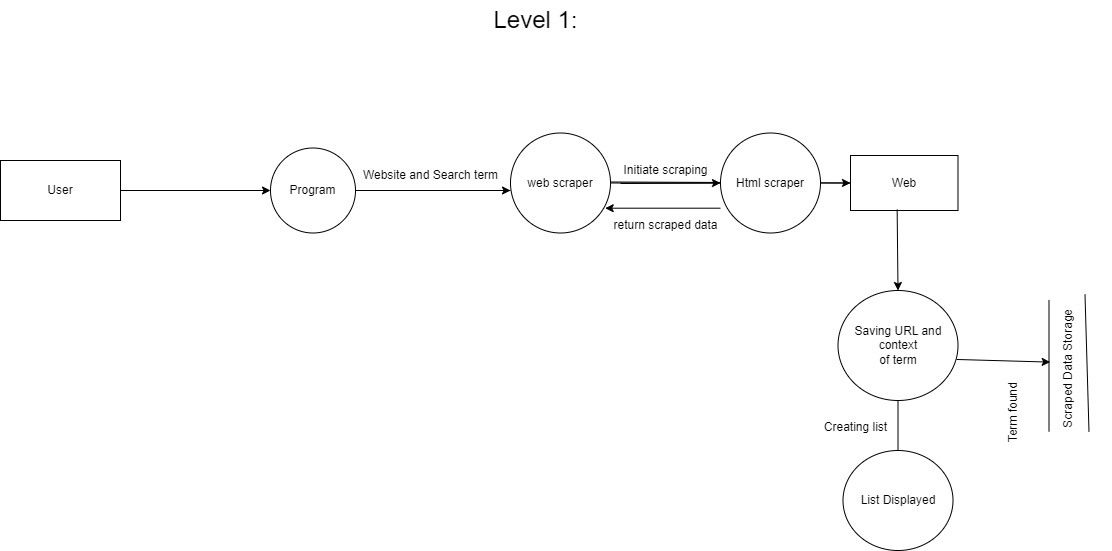

The diagram above was exported from draw.io. Its source (the exported page's mxGraphModel, read from the mxfile embedded in the PNG):
<mxGraphModel dx="1170" dy="588" grid="1" gridSize="10" guides="1" tooltips="1" connect="1" arrows="1" fold="1" page="1" pageScale="1" pageWidth="850" pageHeight="1100" math="0" shadow="0">
  <root>
    <mxCell id="0" />
    <mxCell id="1" parent="0" />
    <mxCell id="_QkS_TZStS5dFMr00kYL-1" value="Program" style="ellipse;whiteSpace=wrap;html=1;aspect=fixed;" parent="1" vertex="1">
      <mxGeometry x="330" y="227.5" width="85" height="85" as="geometry" />
    </mxCell>
    <mxCell id="_QkS_TZStS5dFMr00kYL-2" value="User" style="rounded=0;whiteSpace=wrap;html=1;" parent="1" vertex="1">
      <mxGeometry x="60" y="240" width="120" height="60" as="geometry" />
    </mxCell>
    <mxCell id="_QkS_TZStS5dFMr00kYL-10" value="" style="endArrow=none;html=1;rounded=0;entryX=1;entryY=0.5;entryDx=0;entryDy=0;" parent="1" edge="1">
      <mxGeometry width="50" height="50" relative="1" as="geometry">
        <mxPoint x="570" y="270" as="sourcePoint" />
        <mxPoint x="415" y="270" as="targetPoint" />
      </mxGeometry>
    </mxCell>
    <mxCell id="_QkS_TZStS5dFMr00kYL-12" value="Website and Search term" style="text;html=1;align=center;verticalAlign=middle;resizable=0;points=[];autosize=1;strokeColor=none;fillColor=none;" parent="1" vertex="1">
      <mxGeometry x="410" y="240" width="160" height="30" as="geometry" />
    </mxCell>
    <mxCell id="_QkS_TZStS5dFMr00kYL-14" value="web scraper" style="ellipse;whiteSpace=wrap;html=1;aspect=fixed;" parent="1" vertex="1">
      <mxGeometry x="570" y="212.5" width="100" height="100" as="geometry" />
    </mxCell>
    <mxCell id="_QkS_TZStS5dFMr00kYL-18" value="Web" style="rounded=0;whiteSpace=wrap;html=1;" parent="1" vertex="1">
      <mxGeometry x="910" y="235" width="107.5" height="55" as="geometry" />
    </mxCell>
    <mxCell id="_QkS_TZStS5dFMr00kYL-20" value="" style="endArrow=none;html=1;rounded=0;exitX=1;exitY=0.5;exitDx=0;exitDy=0;entryX=0;entryY=0.5;entryDx=0;entryDy=0;" parent="1" source="_QkS_TZStS5dFMr00kYL-14" target="_QkS_TZStS5dFMr00kYL-18" edge="1">
      <mxGeometry width="50" height="50" relative="1" as="geometry">
        <mxPoint x="720" y="260" as="sourcePoint" />
        <mxPoint x="720" y="362.5" as="targetPoint" />
      </mxGeometry>
    </mxCell>
    <mxCell id="_QkS_TZStS5dFMr00kYL-27" value="&lt;font style=&quot;font-size: 24px;&quot;&gt;Level 1:&lt;/font&gt;" style="text;html=1;align=center;verticalAlign=middle;resizable=0;points=[];autosize=1;strokeColor=none;fillColor=none;rotation=0;" parent="1" vertex="1">
      <mxGeometry x="540" y="80" width="110" height="40" as="geometry" />
    </mxCell>
    <mxCell id="_QkS_TZStS5dFMr00kYL-28" value="Initiate scraping" style="text;html=1;align=center;verticalAlign=middle;resizable=0;points=[];autosize=1;strokeColor=none;fillColor=none;" parent="1" vertex="1">
      <mxGeometry x="670" y="235" width="110" height="30" as="geometry" />
    </mxCell>
    <mxCell id="_QkS_TZStS5dFMr00kYL-32" value="" style="endArrow=classic;html=1;rounded=0;exitX=1;exitY=0.5;exitDx=0;exitDy=0;entryX=0;entryY=0.5;entryDx=0;entryDy=0;" parent="1" source="_QkS_TZStS5dFMr00kYL-2" target="_QkS_TZStS5dFMr00kYL-1" edge="1">
      <mxGeometry width="50" height="50" relative="1" as="geometry">
        <mxPoint x="210" y="287.5" as="sourcePoint" />
        <mxPoint x="260" y="237.5" as="targetPoint" />
        <Array as="points" />
      </mxGeometry>
    </mxCell>
    <mxCell id="_QkS_TZStS5dFMr00kYL-35" value="" style="endArrow=classic;html=1;rounded=0;exitX=1;exitY=0.5;exitDx=0;exitDy=0;entryX=0;entryY=0.5;entryDx=0;entryDy=0;" parent="1" edge="1">
      <mxGeometry width="50" height="50" relative="1" as="geometry">
        <mxPoint x="420" y="270" as="sourcePoint" />
        <mxPoint x="570" y="270" as="targetPoint" />
        <Array as="points" />
      </mxGeometry>
    </mxCell>
    <mxCell id="_QkS_TZStS5dFMr00kYL-36" value="" style="endArrow=classic;html=1;rounded=0;entryX=0;entryY=0.5;entryDx=0;entryDy=0;" parent="1" target="_QkS_TZStS5dFMr00kYL-18" edge="1">
      <mxGeometry width="50" height="50" relative="1" as="geometry">
        <mxPoint x="670" y="261.5" as="sourcePoint" />
        <mxPoint x="750" y="263.5" as="targetPoint" />
        <Array as="points" />
      </mxGeometry>
    </mxCell>
    <mxCell id="_QkS_TZStS5dFMr00kYL-37" value="" style="group" parent="1" vertex="1" connectable="0">
      <mxGeometry x="857.5" y="360" width="160" height="270" as="geometry" />
    </mxCell>
    <mxCell id="_QkS_TZStS5dFMr00kYL-15" value="Saving URL and context&lt;br style=&quot;border-color: var(--border-color);&quot;&gt;&lt;span style=&quot;&quot;&gt;of term&lt;/span&gt;" style="ellipse;whiteSpace=wrap;html=1;" parent="_QkS_TZStS5dFMr00kYL-37" vertex="1">
      <mxGeometry x="40" y="10" width="120" height="110" as="geometry" />
    </mxCell>
    <mxCell id="_QkS_TZStS5dFMr00kYL-29" value="List Displayed" style="ellipse;whiteSpace=wrap;html=1;" parent="_QkS_TZStS5dFMr00kYL-37" vertex="1">
      <mxGeometry x="45" y="170" width="110" height="100" as="geometry" />
    </mxCell>
    <mxCell id="_QkS_TZStS5dFMr00kYL-30" value="" style="endArrow=none;html=1;rounded=0;entryX=0.5;entryY=1;entryDx=0;entryDy=0;" parent="_QkS_TZStS5dFMr00kYL-37" target="_QkS_TZStS5dFMr00kYL-15" edge="1">
      <mxGeometry width="50" height="50" relative="1" as="geometry">
        <mxPoint x="100" y="170" as="sourcePoint" />
        <mxPoint x="99.5" y="100" as="targetPoint" />
      </mxGeometry>
    </mxCell>
    <mxCell id="_QkS_TZStS5dFMr00kYL-31" value="Creating list" style="text;html=1;align=center;verticalAlign=middle;resizable=0;points=[];autosize=1;strokeColor=none;fillColor=none;" parent="_QkS_TZStS5dFMr00kYL-37" vertex="1">
      <mxGeometry x="12.5" y="132" width="90" height="30" as="geometry" />
    </mxCell>
    <mxCell id="_QkS_TZStS5dFMr00kYL-38" value="" style="endArrow=classic;html=1;rounded=0;entryX=0.5;entryY=0;entryDx=0;entryDy=0;exitX=0.434;exitY=0.982;exitDx=0;exitDy=0;exitPerimeter=0;" parent="1" source="_QkS_TZStS5dFMr00kYL-18" target="_QkS_TZStS5dFMr00kYL-15" edge="1">
      <mxGeometry width="50" height="50" relative="1" as="geometry">
        <mxPoint x="814" y="290" as="sourcePoint" />
        <mxPoint x="814" y="370" as="targetPoint" />
        <Array as="points" />
      </mxGeometry>
    </mxCell>
    <mxCell id="_QkS_TZStS5dFMr00kYL-47" value="Html scraper" style="ellipse;whiteSpace=wrap;html=1;aspect=fixed;" parent="1" vertex="1">
      <mxGeometry x="780" y="212.5" width="100" height="100" as="geometry" />
    </mxCell>
    <mxCell id="_QkS_TZStS5dFMr00kYL-50" value="" style="edgeStyle=none;orthogonalLoop=1;jettySize=auto;html=1;rounded=0;entryX=0;entryY=0.5;entryDx=0;entryDy=0;" parent="1" target="_QkS_TZStS5dFMr00kYL-47" edge="1">
      <mxGeometry width="100" relative="1" as="geometry">
        <mxPoint x="680" y="263" as="sourcePoint" />
        <mxPoint x="775" y="262" as="targetPoint" />
        <Array as="points" />
      </mxGeometry>
    </mxCell>
    <mxCell id="_QkS_TZStS5dFMr00kYL-53" value="" style="edgeStyle=none;orthogonalLoop=1;jettySize=auto;html=1;rounded=0;entryX=0.947;entryY=0.752;entryDx=0;entryDy=0;entryPerimeter=0;exitX=0;exitY=0.752;exitDx=0;exitDy=0;exitPerimeter=0;" parent="1" source="_QkS_TZStS5dFMr00kYL-47" target="_QkS_TZStS5dFMr00kYL-14" edge="1">
      <mxGeometry width="100" relative="1" as="geometry">
        <mxPoint x="690" y="290" as="sourcePoint" />
        <mxPoint x="790" y="290" as="targetPoint" />
        <Array as="points" />
      </mxGeometry>
    </mxCell>
    <mxCell id="_QkS_TZStS5dFMr00kYL-54" value="return scraped data" style="text;html=1;align=center;verticalAlign=middle;resizable=0;points=[];autosize=1;strokeColor=none;fillColor=none;" parent="1" vertex="1">
      <mxGeometry x="660" y="290" width="130" height="30" as="geometry" />
    </mxCell>
    <mxCell id="_QkS_TZStS5dFMr00kYL-78" value="" style="group;rotation=90;" parent="1" vertex="1" connectable="0">
      <mxGeometry x="1017.5" y="395.33" width="181" height="126.66701902748413" as="geometry" />
    </mxCell>
    <mxCell id="_QkS_TZStS5dFMr00kYL-101" value="" style="group" parent="_QkS_TZStS5dFMr00kYL-78" vertex="1" connectable="0">
      <mxGeometry x="41" y="-19.99565539112052" width="88.83965116279069" height="157.96267441860465" as="geometry" />
    </mxCell>
    <mxCell id="_QkS_TZStS5dFMr00kYL-72" value="" style="group;rotation=-90;" parent="_QkS_TZStS5dFMr00kYL-101" vertex="1" connectable="0">
      <mxGeometry y="51.16034883720931" width="140" height="37.679302325581375" as="geometry" />
    </mxCell>
    <mxCell id="_QkS_TZStS5dFMr00kYL-73" value="" style="endArrow=none;html=1;rounded=0;" parent="_QkS_TZStS5dFMr00kYL-72" edge="1">
      <mxGeometry width="50" height="50" relative="1" as="geometry">
        <mxPoint x="50" y="84.76744186046513" as="sourcePoint" />
        <mxPoint x="50" y="-47.09302325581396" as="targetPoint" />
      </mxGeometry>
    </mxCell>
    <mxCell id="_QkS_TZStS5dFMr00kYL-74" value="" style="endArrow=none;html=1;rounded=0;entryX=1.038;entryY=1.033;entryDx=0;entryDy=0;entryPerimeter=0;" parent="_QkS_TZStS5dFMr00kYL-72" target="_QkS_TZStS5dFMr00kYL-75" edge="1">
      <mxGeometry width="50" height="50" relative="1" as="geometry">
        <mxPoint x="90" y="84.76744186046513" as="sourcePoint" />
        <mxPoint x="90" y="-18.837209302325583" as="targetPoint" />
      </mxGeometry>
    </mxCell>
    <mxCell id="_QkS_TZStS5dFMr00kYL-75" value="Scraped Data Storage" style="text;html=1;align=center;verticalAlign=middle;resizable=0;points=[];autosize=1;strokeColor=none;fillColor=none;rotation=-90;" parent="_QkS_TZStS5dFMr00kYL-72" vertex="1">
      <mxGeometry y="7.679302325581375" width="140" height="30" as="geometry" />
    </mxCell>
    <mxCell id="_QkS_TZStS5dFMr00kYL-77" value="Term found" style="text;html=1;align=center;verticalAlign=middle;resizable=0;points=[];autosize=1;strokeColor=none;fillColor=none;rotation=-90;" parent="_QkS_TZStS5dFMr00kYL-101" vertex="1">
      <mxGeometry x="-25" y="102.96267441860466" width="80" height="30" as="geometry" />
    </mxCell>
    <mxCell id="_QkS_TZStS5dFMr00kYL-76" value="" style="endArrow=classic;html=1;rounded=0;entryX=0.554;entryY=-0.127;entryDx=0;entryDy=0;entryPerimeter=0;exitX=0.988;exitY=0.627;exitDx=0;exitDy=0;exitPerimeter=0;" parent="1" source="_QkS_TZStS5dFMr00kYL-15" target="_QkS_TZStS5dFMr00kYL-75" edge="1">
      <mxGeometry width="50" height="50" relative="1" as="geometry">
        <mxPoint x="1020" y="430" as="sourcePoint" />
        <mxPoint x="1084.13" y="438.7019027484144" as="targetPoint" />
        <Array as="points" />
      </mxGeometry>
    </mxCell>
  </root>
</mxGraphModel>